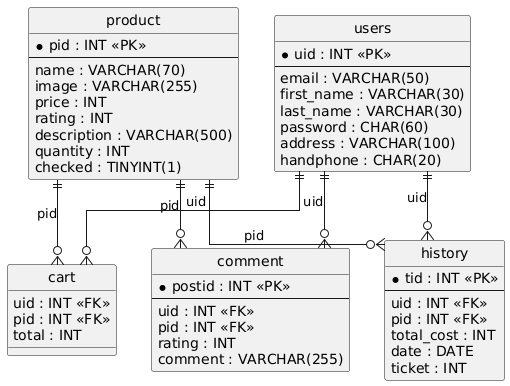

The diagram above was rendered by PlantUML. Its source (embedded in the PNG):
@startuml
hide circle
skinparam linetype ortho

entity "cart" as cart {
  uid : INT <<FK>>
  pid : INT <<FK>>
  total : INT
}

entity "comment" as comment {
  * postid : INT <<PK>>
  --
  uid : INT <<FK>>
  pid : INT <<FK>>
  rating : INT
  comment : VARCHAR(255)
}

entity "history" as history {
  * tid : INT <<PK>>
  --
  uid : INT <<FK>>
  pid : INT <<FK>>
  total_cost : INT
  date : DATE
  ticket : INT
}

entity "product" as product {
  * pid : INT <<PK>>
  --
  name : VARCHAR(70)
  image : VARCHAR(255)
  price : INT
  rating : INT
  description : VARCHAR(500)
  quantity : INT
  checked : TINYINT(1)
}

entity "users" as users {
  * uid : INT <<PK>>
  --
  email : VARCHAR(50)
  first_name : VARCHAR(30)
  last_name : VARCHAR(30)
  password : CHAR(60)
  address : VARCHAR(100)
  handphone : CHAR(20)
}

users ||--o{ cart : "uid"
product ||--o{ cart : "pid"
users ||--o{ comment : "uid"
product ||--o{ comment : "pid"
users ||--o{ history : "uid"
product ||--o{ history : "pid"
@enduml